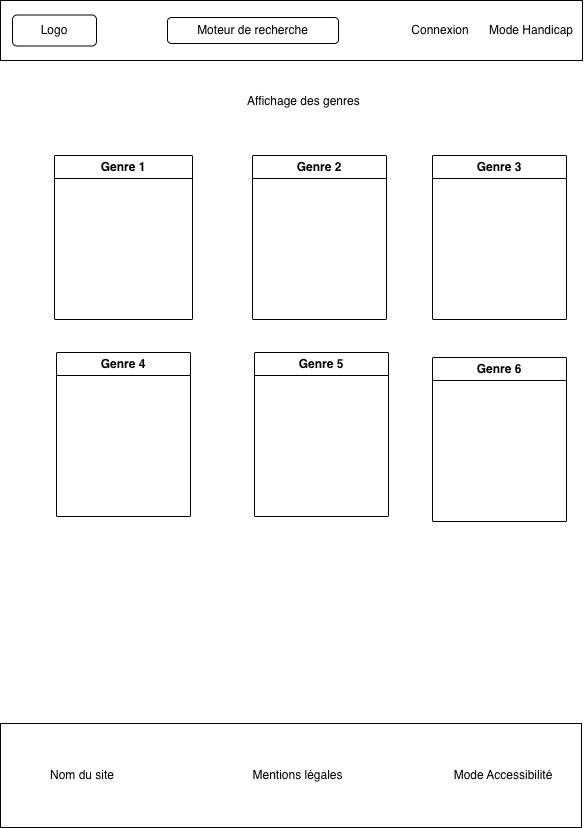

The diagram above was exported from draw.io. Its source (the exported page's mxGraphModel, read from the mxfile embedded in the PNG):
<mxGraphModel dx="1483" dy="840" grid="0" gridSize="10" guides="1" tooltips="1" connect="1" arrows="1" fold="1" page="1" pageScale="1" pageWidth="583" pageHeight="827" math="0" shadow="0">
  <root>
    <mxCell id="0" />
    <mxCell id="1" parent="0" />
    <mxCell id="ySfN7Z_9Aj6OibK6SM1p-6" parent="1" style="swimlane;whiteSpace=wrap;html=1;" value="Genre 1" vertex="1">
      <mxGeometry height="164" width="138" x="54" y="155" as="geometry" />
    </mxCell>
    <mxCell id="ySfN7Z_9Aj6OibK6SM1p-7" parent="1" style="swimlane;whiteSpace=wrap;html=1;" value="Genre 2" vertex="1">
      <mxGeometry height="164" width="134" x="252" y="155" as="geometry" />
    </mxCell>
    <mxCell id="ySfN7Z_9Aj6OibK6SM1p-8" parent="1" style="swimlane;whiteSpace=wrap;html=1;" value="Genre 3" vertex="1">
      <mxGeometry height="164" width="134" x="432" y="155" as="geometry" />
    </mxCell>
    <mxCell id="ySfN7Z_9Aj6OibK6SM1p-9" parent="1" style="swimlane;whiteSpace=wrap;html=1;" value="Genre 4" vertex="1">
      <mxGeometry height="164" width="134" x="56" y="352" as="geometry" />
    </mxCell>
    <mxCell id="ySfN7Z_9Aj6OibK6SM1p-10" parent="1" style="swimlane;whiteSpace=wrap;html=1;" value="Genre 5" vertex="1">
      <mxGeometry height="164" width="134" x="254" y="352" as="geometry" />
    </mxCell>
    <mxCell id="ySfN7Z_9Aj6OibK6SM1p-11" parent="1" style="swimlane;whiteSpace=wrap;html=1;" value="Genre 6" vertex="1">
      <mxGeometry height="164" width="134" x="432" y="357" as="geometry" />
    </mxCell>
    <mxCell id="ySfN7Z_9Aj6OibK6SM1p-14" parent="1" style="text;html=1;whiteSpace=wrap;strokeColor=none;fillColor=none;align=center;verticalAlign=middle;rounded=0;" value="Affichage des genres&amp;nbsp;" vertex="1">
      <mxGeometry height="30" width="344" x="133" y="86" as="geometry" />
    </mxCell>
    <mxCell id="ySfN7Z_9Aj6OibK6SM1p-15" parent="1" style="rounded=0;whiteSpace=wrap;html=1;" value="" vertex="1">
      <mxGeometry height="104" width="581" y="723" as="geometry" />
    </mxCell>
    <mxCell id="ySfN7Z_9Aj6OibK6SM1p-16" parent="1" style="text;html=1;whiteSpace=wrap;strokeColor=none;fillColor=none;align=center;verticalAlign=middle;rounded=0;" value="Nom du site" vertex="1">
      <mxGeometry height="30" width="116" x="24" y="760" as="geometry" />
    </mxCell>
    <mxCell id="ySfN7Z_9Aj6OibK6SM1p-17" parent="1" style="text;html=1;whiteSpace=wrap;strokeColor=none;fillColor=none;align=center;verticalAlign=middle;rounded=0;" value="Mentions légales" vertex="1">
      <mxGeometry height="30" width="137" x="229" y="760" as="geometry" />
    </mxCell>
    <mxCell id="ySfN7Z_9Aj6OibK6SM1p-18" parent="1" style="text;html=1;whiteSpace=wrap;strokeColor=none;fillColor=none;align=center;verticalAlign=middle;rounded=0;" value="Mode Accessibilité" vertex="1">
      <mxGeometry height="30" width="148" x="429" y="760" as="geometry" />
    </mxCell>
    <mxCell id="ySfN7Z_9Aj6OibK6SM1p-19" parent="1" style="rounded=0;whiteSpace=wrap;html=1;" value="" vertex="1">
      <mxGeometry height="60" width="582" as="geometry" />
    </mxCell>
    <mxCell id="ySfN7Z_9Aj6OibK6SM1p-1" parent="1" style="rounded=1;whiteSpace=wrap;html=1;" value="Logo" vertex="1">
      <mxGeometry height="31" width="84" x="12" y="14.5" as="geometry" />
    </mxCell>
    <mxCell id="ySfN7Z_9Aj6OibK6SM1p-4" parent="1" style="rounded=1;whiteSpace=wrap;html=1;" value="Moteur de recherche" vertex="1">
      <mxGeometry height="26" width="171" x="167" y="17" as="geometry" />
    </mxCell>
    <mxCell id="ySfN7Z_9Aj6OibK6SM1p-2" parent="1" style="text;html=1;whiteSpace=wrap;strokeColor=none;fillColor=none;align=center;verticalAlign=middle;rounded=0;" value="Connexion" vertex="1">
      <mxGeometry height="30" width="60" x="410" y="15" as="geometry" />
    </mxCell>
    <mxCell id="ySfN7Z_9Aj6OibK6SM1p-3" parent="1" style="text;html=1;whiteSpace=wrap;strokeColor=none;fillColor=none;align=center;verticalAlign=middle;rounded=0;" value="Mode Handicap" vertex="1">
      <mxGeometry height="30" width="92" x="485" y="15" as="geometry" />
    </mxCell>
  </root>
</mxGraphModel>